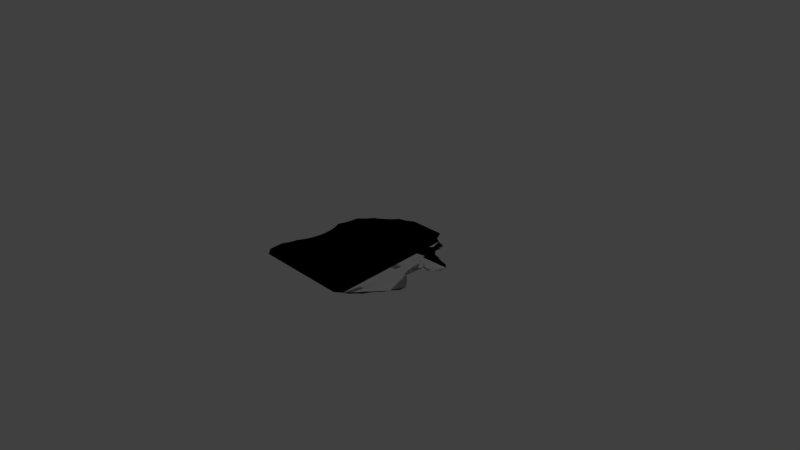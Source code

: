 # Source: nyc_central_park_water.blend  (saved by Blender 2.79.0; exported with 4.5.12 LTS)
import bpy
from mathutils import Matrix  # noqa: F401  (used for matrix-valued properties, if any)

bpy.ops.wm.read_factory_settings(use_empty=True)
scene = bpy.context.scene
scene.name = 'Scene'

# ---- collections
col_collection_1 = bpy.data.collections.new('Collection 1'); scene.collection.children.link(col_collection_1)

# ---- world
world_world = bpy.data.worlds.new('World'); scene.world = world_world
world_world.color = (0.05088, 0.05088, 0.05088)
world_world.use_sun_shadow = False
world_world.sun_shadow_jitter_overblur = 0.0
world_world.cycles.sampling_method = 'MANUAL'

# ---- cameras
cam_camera = bpy.data.cameras.new('Camera')
cam_camera.clip_end = 100.0
cam_camera.lens = 35.0
cam_camera.sensor_width = 32.0
cam_camera.sensor_height = 18.0
cam_camera.ortho_scale = 7.314
cam_camera.dof.focus_distance = 0.0
cam_camera.dof.aperture_fstop = 128.0

# ---- lights
light_lamp = bpy.data.lights.new('Lamp', 'POINT')
light_lamp.transmission_factor = 0.0
light_lamp.cutoff_distance = 30.0
light_lamp.energy = 100.0
light_lamp.shadow_buffer_clip_start = 1.001
light_lamp.shadow_soft_size = 0.1
light_lamp.shadow_maximum_resolution = 0.006
light_lamp.use_absolute_resolution = True

# ---- meshes
me_plane = bpy.data.meshes.new('Plane')
me_plane.from_pydata([(-0.8874, -0.9027, 0.0), (0.7611, -0.7768, 0.0), (-0.6604, 0.6712, 0.0), (0.549, 0.6149, 0.0), (-0.7814, 3.243e-05, 0.0), (0.0, -1.0, 0.0), (0.7299, 2.35e-07, -6.831e-08), (0.0, 1.0, 0.0), (0.0, 0.0, 0.0), (-0.7678, -0.1999, 0.0), (-0.8091, -0.3997, 0.0), (-0.8742, -0.5985, 0.0), (-0.9099, -0.7884, 0.0), (0.2, -1.0, 0.0), (0.4, -1.0, 0.0), (0.5858, -0.9306, 0.0), (0.7069, -0.8283, 0.0), (0.9157, 0.1704, -1.504e-08), (1.003, 0.2816, 0.0), (0.9351, 0.4437, 0.0), (0.7484, 0.4514, 0.0), (-0.2, 1.0, 0.0), (-0.3976, 0.906, 0.0), (-0.5274, 0.7635, 0.0), (-0.6202, 0.6975, 0.0), (-0.6865, 0.632, 0.0), (-0.752, 0.546, 0.0), (-0.8119, 0.3973, 0.0), (-0.8592, 0.2, 0.0), (-0.8, -1.0, 0.0), (-0.6, -1.0, 0.0), (-0.4, -1.0, 0.0), (-0.2, -1.0, 0.0), (0.7929, -0.7102, 0.0), (0.8907, -0.5774, 0.0), (1.0, -0.4, 0.0), (0.9149, -0.2, -1.504e-08), (0.5729, 0.6714, 0.0), (0.5304, 0.7891, 0.0), (0.3702, 0.8681, 0.0), (0.2, 1.0, 0.0), (0.0, 0.2, 0.0), (0.0, 0.4, 0.0), (0.0, 0.6, 0.0), (0.0, 0.8, 0.0), (0.0, -0.8, 0.0), (0.0, -0.6, 0.0), (0.0, -0.4, 0.0), (0.0, -0.2, 0.0), (-0.2, 0.0, 0.0), (-0.4, 0.0, 0.0), (-0.6, 0.0, 0.0), (-0.718, 1.931e-05, 0.0), (0.8, 0.0, 0.0), (0.6, 0.0, 0.0), (0.4, 0.0, 0.0), (0.2, 0.0, 0.0), (0.2, -0.8, 0.0), (0.2, -0.6, 0.0), (0.2, -0.4, 0.0), (0.2, -0.2, 0.0), (0.4, -0.8, 0.0), (0.4, -0.6, 0.0), (0.4, -0.4, 0.0), (0.4, -0.2, 0.0), (0.6, -0.8, 0.0), (0.6, -0.6, 0.0), (0.6, -0.4, 0.0), (0.6, -0.2, 0.0), (0.7247, -0.7384, 0.0), (0.7678, -0.5853, 0.0), (0.8, -0.4, 0.0), (0.8, -0.2, 0.0), (-0.8, -0.8, 0.0), (-0.7759, -0.5999, 0.0), (-0.7308, -0.3999, 0.0), (-0.7073, -0.2, 0.0), (-0.6, -0.8, 0.0), (-0.6, -0.6, 0.0), (-0.5839, -0.4, 0.0), (-0.5834, -0.2, 0.0), (-0.4, -0.8, 0.0), (-0.4, -0.6, 0.0), (-0.4, -0.4, 0.0), (-0.4, -0.2, 0.0), (-0.2, -0.8, 0.0), (-0.2, -0.6, 0.0), (-0.2, -0.4, 0.0), (-0.2, -0.2, 0.0), (-0.7619, 0.2, 0.0), (-0.7381, 0.3981, 0.0), (-0.6956, 0.5569, 0.0), (-0.6438, 0.6543, 0.0), (-0.6, 0.2, 0.0), (-0.5861, 0.3986, 0.0), (-0.5861, 0.59, 0.0), (-0.5511, 0.71, 0.0), (-0.4, 0.2, 0.0), (-0.3981, 0.3994, 0.0), (-0.3981, 0.5958, 0.0), (-0.3981, 0.7777, 0.0), (-0.2, 0.2, 0.0), (-0.2, 0.4, 0.0), (-0.2, 0.6, 0.0), (-0.2, 0.8, 0.0), (0.2, 0.2, 0.0), (0.2, 0.4, 0.0), (0.2, 0.6, 0.0), (0.2, 0.8, 0.0), (0.4, 0.2, 0.0), (0.4, 0.4, 0.0), (0.4, 0.6, 0.0), (0.357, 0.6811, 0.0), (0.6, 0.2, 0.0), (0.6, 0.4, 0.0), (0.6, 0.6, 0.0), (0.557, 0.6811, 0.0), (0.8, 0.2, 0.0), (0.8032, 0.2816, 0.0), (0.7427, 0.4446, 0.0), (0.5385, 0.5065, 0.0), (-0.9025, -0.8654, 0.0), (0.7433, -0.7937, 0.0), (0.6133, 0.364, 0.0), (-0.6475, 0.6803, 0.0), (-0.8098, 0.1, 0.0), (-0.1, -1.0, 0.0), (0.7832, -0.1, -5.005e-08), (0.1, 1.0, 0.0), (0.0, 0.9, 0.0), (0.0, -0.1, 0.0), (-0.7599, 2.72e-05, 0.0), (0.1, 0.0, 0.0), (-0.7682, -0.09994, 0.0), (-0.7805, -0.2998, 0.0), (-0.8595, -0.4995, 0.0), (-0.9189, -0.6964, 0.0), (0.1, -1.0, 0.0), (0.3, -1.0, 0.0), (0.5, -1.0, 0.0), (0.657, -0.89, 0.0), (0.7833, 0.09671, -5.005e-08), (0.9446, 0.2093, -4.7e-09), (1.003, 0.3816, 0.0), (0.8404, 0.4642, 0.0), (-0.1, 1.0, 0.0), (-0.2992, 0.9353, 0.0), (-0.4653, 0.8201, 0.0), (-0.5797, 0.7243, 0.0), (-0.6696, 0.6585, 0.0), (-0.713, 0.5936, 0.0), (-0.8081, 0.4931, 0.0), (-0.8258, 0.2991, 0.0), (-0.8644, -0.9354, 0.0), (-0.7, -1.0, 0.0), (-0.5, -1.0, 0.0), (-0.3, -1.0, 0.0), (0.7721, -0.7544, 0.0), (0.8289, -0.6493, 0.0), (0.9308, -0.4925, 0.0), (1.0, -0.3, 0.0), (0.5732, 0.612, 0.0), (0.583, 0.7532, 0.0), (0.4529, 0.8168, 0.0), (0.3, 1.0, 0.0), (0.0, 0.1, 0.0), (0.0, 0.3, 0.0), (0.0, 0.5, 0.0), (0.0, 0.7, 0.0), (0.0, -0.9, 0.0), (0.0, -0.7, 0.0), (0.0, -0.5, 0.0), (0.0, -0.3, 0.0), (-0.1, 0.0, 0.0), (-0.3, 0.0, 0.0), (-0.5, 0.0, 0.0), (-0.6621, 1.01e-05, 0.0), (0.7236, 1.602e-07, -4.69e-08), (0.7, 0.0, 0.0), (0.5, 0.0, 0.0), (0.3, 0.0, 0.0), (0.2, -0.1, 0.0), (0.2, -0.9, 0.0), (0.2, -0.7, 0.0), (0.2, -0.5, 0.0), (0.2, -0.3, 0.0), (0.4, -0.1, 0.0), (0.4, -0.9, 0.0), (0.4, -0.7, 0.0), (0.4, -0.5, 0.0), (0.4, -0.3, 0.0), (0.6, -0.1, 0.0), (0.6, -0.9, 0.0), (0.6, -0.7, 0.0), (0.6, -0.5, 0.0), (0.6, -0.3, 0.0), (0.8, -0.1, 0.0), (0.7134, -0.7953, 0.0), (0.7423, -0.6663, 0.0), (0.8, -0.5, 0.0), (0.8, -0.3, 0.0), (0.1, -0.8, 0.0), (0.1, -0.6, 0.0), (0.1, -0.4, 0.0), (0.1, -0.2, 0.0), (0.3, -0.8, 0.0), (0.3, -0.6, 0.0), (0.3, -0.4, 0.0), (0.3, -0.2, 0.0), (0.5, -0.8, 0.0), (0.5, -0.6, 0.0), (0.5, -0.4, 0.0), (0.5, -0.2, 0.0), (0.6659, -0.7655, 0.0), (0.6859, -0.592, 0.0), (0.7, -0.4, 0.0), (0.7, -0.2, 0.0), (0.7693, -0.7202, 0.0), (0.8398, -0.5803, 0.0), (0.9, -0.4, 0.0), (0.9, -0.2, 0.0), (-0.7093, -0.09997, 0.0), (-0.8, -0.9, 0.0), (-0.8, -0.7, 0.0), (-0.7596, -0.4999, 0.0), (-0.7139, -0.2999, 0.0), (-0.6, -0.1, 0.0), (-0.6, -0.9, 0.0), (-0.6, -0.7, 0.0), (-0.5909, -0.5, 0.0), (-0.5806, -0.3, 0.0), (-0.4, -0.1, 0.0), (-0.4, -0.9, 0.0), (-0.4, -0.7, 0.0), (-0.4, -0.5, 0.0), (-0.4, -0.3, 0.0), (-0.2, -0.1, 0.0), (-0.2, -0.9, 0.0), (-0.2, -0.7, 0.0), (-0.2, -0.5, 0.0), (-0.2, -0.3, 0.0), (-0.9, -0.8, 0.0), (-0.8441, -0.5995, 0.0), (-0.7825, -0.3998, 0.0), (-0.7476, -0.1999, 0.0), (-0.7, -0.8, 0.0), (-0.7, -0.6, 0.0), (-0.6625, -0.4, 0.0), (-0.6512, -0.2, 0.0), (-0.5, -0.8, 0.0), (-0.5, -0.6, 0.0), (-0.5, -0.4, 0.0), (-0.5, -0.2, 0.0), (-0.3, -0.8, 0.0), (-0.3, -0.6, 0.0), (-0.3, -0.4, 0.0), (-0.3, -0.2, 0.0), (-0.1, -0.8, 0.0), (-0.1, -0.6, 0.0), (-0.1, -0.4, 0.0), (-0.1, -0.2, 0.0), (-0.6285, 0.6832, 0.0), (-0.7348, 0.1, 0.0), (-0.7448, 0.2994, 0.0), (-0.7371, 0.4948, 0.0), (-0.6664, 0.6122, 0.0), (-0.5347, 0.7436, 0.0), (-0.6, 0.1, 0.0), (-0.5896, 0.2996, 0.0), (-0.5856, 0.4961, 0.0), (-0.5864, 0.6768, 0.0), (-0.398, 0.8536, 0.0), (-0.4, 0.1, 0.0), (-0.3988, 0.2998, 0.0), (-0.398, 0.4984, 0.0), (-0.3982, 0.6899, 0.0), (-0.2, 0.9, 0.0), (-0.2, 0.1, 0.0), (-0.2, 0.3, 0.0), (-0.2, 0.5, 0.0), (-0.2, 0.7, 0.0), (-0.8271, 0.2, 0.0), (-0.7879, 0.3978, 0.0), (-0.7331, 0.5497, 0.0), (-0.6724, 0.6396, 0.0), (-0.6834, 0.2, 0.0), (-0.6688, 0.3984, 0.0), (-0.6441, 0.5694, 0.0), (-0.6029, 0.6776, 0.0), (-0.5, 0.2, 0.0), (-0.4944, 0.399, 0.0), (-0.4943, 0.5923, 0.0), (-0.4786, 0.7401, 0.0), (-0.3, 0.2, 0.0), (-0.3, 0.4, 0.0), (-0.3, 0.6, 0.0), (-0.3, 0.8, 0.0), (-0.1, 0.2, 0.0), (-0.1, 0.4, 0.0), (-0.1, 0.6, 0.0), (-0.1, 0.8, 0.0), (0.2, 0.9, 0.0), (0.2, 0.1, 0.0), (0.2, 0.3, 0.0), (0.2, 0.5, 0.0), (0.2, 0.7, 0.0), (0.357, 0.7811, 0.0), (0.4, 0.1, 0.0), (0.4, 0.3, 0.0), (0.4, 0.5, 0.0), (0.357, 0.5811, 0.0), (0.557, 0.7811, 0.0), (0.6, 0.1, 0.0), (0.6, 0.3, 0.0), (0.6, 0.5, 0.0), (0.6, 0.7, 0.0), (0.5903, 0.6285, 0.0), (0.8, 0.1, 0.0), (0.8032, 0.1816, 0.0), (0.8032, 0.3816, 0.0), (0.5835, 0.4448, 0.0), (0.1, 0.2, 0.0), (0.1, 0.4, 0.0), (0.1, 0.6, 0.0), (0.1, 0.8, 0.0), (0.3, 0.2, 0.0), (0.3, 0.4, 0.0), (0.3, 0.6, 0.0), (0.3, 0.8, 0.0), (0.5, 0.2, 0.0), (0.5, 0.4, 0.0), (0.5, 0.6, 0.0), (0.457, 0.6811, 0.0), (0.7, 0.2, 0.0), (0.7, 0.4, 0.0), (0.7032, 0.4816, 0.0), (0.249, 0.4149, 0.0), (0.9, 0.2, 0.0), (0.9032, 0.2816, 0.0), (0.8638, 0.4535, 0.0), (0.7371, 0.5139, 0.0), (0.7862, 0.4858, 0.0), (0.9032, 0.3816, 0.0), (0.9032, 0.1816, 0.0), (0.7646, 0.1, -3.305e-08), (0.249, 0.3149, 0.0), (0.7, 0.5, 0.0), (0.7, 0.3, 0.0), (0.7, 0.1, 0.0), (0.457, 0.5811, 0.0), (0.5, 0.5, 0.0), (0.5, 0.3, 0.0), (0.5, 0.1, 0.0), (0.3, 0.7, 0.0), (0.3, 0.5, 0.0), (0.3, 0.3, 0.0), (0.3, 0.1, 0.0), (0.1, 0.7, 0.0), (0.1, 0.5, 0.0), (0.1, 0.3, 0.0), (0.1, 0.1, 0.0), (0.4949, 0.6445, 0.0), (0.457, 0.7811, 0.0), (0.3, 0.9, 0.0), (0.1, 0.9, 0.0), (-0.1, 0.7, 0.0), (-0.1, 0.5, 0.0), (-0.1, 0.3, 0.0), (-0.1, 0.1, 0.0), (-0.3, 0.7, 0.0), (-0.3, 0.5, 0.0), (-0.3, 0.3, 0.0), (-0.3, 0.1, 0.0), (-0.4945, 0.682, 0.0), (-0.4941, 0.497, 0.0), (-0.4961, 0.2997, 0.0), (-0.5, 0.1, 0.0), (-0.6255, 0.6345, 0.0), (-0.6684, 0.4954, 0.0), (-0.673, 0.2995, 0.0), (-0.6707, 0.1, 0.0), (-0.6973, 0.5997, 0.0), (-0.7855, 0.4941, 0.0), (-0.7987, 0.2993, 0.0), (-0.7843, 0.1, 0.0), (-0.3, 0.9, 0.0), (-0.4695, 0.7897, 0.0), (-0.5876, 0.7083, 0.0), (-0.6562, 0.667, 0.0), (-0.1, -0.3, 0.0), (-0.1, -0.5, 0.0), (-0.1, -0.7, 0.0), (-0.1, -0.9, 0.0), (-0.3, -0.3, 0.0), (-0.3, -0.5, 0.0), (-0.3, -0.7, 0.0), (-0.3, -0.9, 0.0), (-0.5, -0.3, 0.0), (-0.5, -0.5, 0.0), (-0.5, -0.7, 0.0), (-0.5, -0.9, 0.0), (-0.6531, -0.3, 0.0), (-0.6787, -0.5, 0.0), (-0.7, -0.7, 0.0), (-0.7, -0.9, 0.0), (-0.7581, -0.2999, 0.0), (-0.8262, -0.4998, 0.0), (-0.9, -0.7, 0.0), (-0.9, -0.9, 0.0), (-0.3, -0.1, 0.0), (-0.5, -0.1, 0.0), (-0.6566, -0.09998, 0.0), (-0.7484, -0.09995, 0.0), (0.9, -0.3, 0.0), (0.9, -0.5, 0.0), (0.797, -0.6555, 0.0), (0.7525, -0.7683, 0.0), (0.7, -0.3, 0.0), (0.7, -0.5, 0.0), (0.6743, -0.6816, 0.0), (0.6603, -0.8387, 0.0), (0.5, -0.3, 0.0), (0.5, -0.5, 0.0), (0.5, -0.7, 0.0), (0.5, -0.9, 0.0), (0.3, -0.3, 0.0), (0.3, -0.5, 0.0), (0.3, -0.7, 0.0), (0.3, -0.9, 0.0), (0.1, -0.3, 0.0), (0.1, -0.5, 0.0), (0.1, -0.7, 0.0), (0.1, -0.9, 0.0), (0.7, -0.1, 0.0), (0.5, -0.1, 0.0), (0.3, -0.1, 0.0), (0.1, -0.1, 0.0), (0.7646, -0.1, -3.305e-08), (-0.1, -0.1, 0.0), (-0.1, 0.9, 0.0), (0.622, 0.5348, 0.0)], [], [(440, 123, 3, 161), (439, 129, 7, 145), (438, 130, 8, 173), (437, 127, 6, 177), (436, 181, 56, 132), (435, 186, 55, 180), (434, 191, 54, 179), (433, 196, 53, 178), (432, 182, 57, 201), (431, 183, 58, 202), (430, 184, 59, 203), (429, 185, 60, 204), (428, 187, 61, 205), (427, 188, 62, 206), (426, 189, 63, 207), (425, 190, 64, 208), (424, 192, 65, 209), (423, 193, 66, 210), (422, 194, 67, 211), (421, 195, 68, 212), (420, 197, 69, 213), (419, 198, 70, 214), (418, 199, 71, 215), (417, 200, 72, 216), (416, 157, 33, 217), (415, 158, 34, 218), (414, 159, 35, 219), (413, 160, 36, 220), (412, 221, 52, 131), (411, 226, 51, 176), (410, 231, 50, 175), (409, 236, 49, 174), (408, 222, 73, 241), (407, 223, 74, 242), (406, 224, 75, 243), (405, 225, 76, 244), (404, 227, 77, 245), (403, 228, 78, 246), (402, 229, 79, 247), (401, 230, 80, 248), (400, 232, 81, 249), (399, 233, 82, 250), (398, 234, 83, 251), (397, 235, 84, 252), (396, 237, 85, 253), (395, 238, 86, 254), (394, 239, 87, 255), (393, 240, 88, 256), (392, 169, 45, 257), (391, 170, 46, 258), (390, 171, 47, 259), (389, 172, 48, 260), (388, 261, 24, 124), (387, 266, 23, 148), (386, 271, 22, 147), (385, 276, 21, 146), (384, 262, 89, 281), (383, 263, 90, 282), (382, 264, 91, 283), (381, 265, 92, 284), (380, 267, 93, 285), (379, 268, 94, 286), (378, 269, 95, 287), (377, 270, 96, 288), (376, 272, 97, 289), (375, 273, 98, 290), (374, 274, 99, 291), (373, 275, 100, 292), (372, 277, 101, 293), (371, 278, 102, 294), (370, 279, 103, 295), (369, 280, 104, 296), (368, 165, 41, 297), (367, 166, 42, 298), (366, 167, 43, 299), (365, 168, 44, 300), (364, 301, 40, 128), (363, 306, 39, 164), (362, 311, 38, 163), (361, 316, 37, 162), (360, 302, 105, 321), (359, 303, 106, 322), (358, 304, 107, 323), (357, 305, 108, 324), (356, 307, 109, 325), (355, 308, 110, 326), (354, 309, 111, 327), (353, 310, 112, 328), (352, 312, 113, 329), (351, 313, 114, 330), (350, 314, 115, 331), (349, 315, 116, 332), (348, 317, 117, 333), (347, 318, 118, 334), (346, 319, 119, 335), (345, 320, 120, 336), (344, 141, 17, 337), (343, 142, 18, 338), (342, 143, 19, 339), (341, 144, 20, 340), (320, 341, 340, 120), (119, 339, 341, 320), (339, 19, 144, 341), (319, 342, 339, 119), (118, 338, 342, 319), (338, 18, 143, 342), (318, 343, 338, 118), (117, 337, 343, 318), (337, 17, 142, 343), (317, 344, 337, 117), (53, 177, 344, 317), (177, 6, 141, 344), (315, 345, 336, 116), (115, 335, 345, 315), (335, 119, 320, 345), (314, 346, 335, 115), (114, 334, 346, 314), (334, 118, 319, 346), (313, 347, 334, 114), (113, 333, 347, 313), (333, 117, 318, 347), (312, 348, 333, 113), (54, 178, 348, 312), (178, 53, 317, 348), (310, 349, 332, 112), (111, 331, 349, 310), (331, 115, 315, 349), (309, 350, 331, 111), (110, 330, 350, 309), (330, 114, 314, 350), (308, 351, 330, 110), (109, 329, 351, 308), (329, 113, 313, 351), (307, 352, 329, 109), (55, 179, 352, 307), (179, 54, 312, 352), (305, 353, 328, 108), (107, 327, 353, 305), (327, 111, 310, 353), (304, 354, 327, 107), (106, 326, 354, 304), (326, 110, 309, 354), (303, 355, 326, 106), (105, 325, 355, 303), (325, 109, 308, 355), (302, 356, 325, 105), (56, 180, 356, 302), (180, 55, 307, 356), (168, 357, 324, 44), (43, 323, 357, 168), (323, 107, 305, 357), (167, 358, 323, 43), (42, 322, 358, 167), (322, 106, 304, 358), (166, 359, 322, 42), (41, 321, 359, 166), (321, 105, 303, 359), (165, 360, 321, 41), (8, 132, 360, 165), (132, 56, 302, 360), (311, 361, 162, 38), (116, 336, 361, 311), (336, 120, 316, 361), (306, 362, 163, 39), (112, 332, 362, 306), (332, 116, 311, 362), (301, 363, 164, 40), (108, 328, 363, 301), (328, 112, 306, 363), (129, 364, 128, 7), (44, 324, 364, 129), (324, 108, 301, 364), (280, 365, 300, 104), (103, 299, 365, 280), (299, 43, 168, 365), (279, 366, 299, 103), (102, 298, 366, 279), (298, 42, 167, 366), (278, 367, 298, 102), (101, 297, 367, 278), (297, 41, 166, 367), (277, 368, 297, 101), (49, 173, 368, 277), (173, 8, 165, 368), (275, 369, 296, 100), (99, 295, 369, 275), (295, 103, 280, 369), (274, 370, 295, 99), (98, 294, 370, 274), (294, 102, 279, 370), (273, 371, 294, 98), (97, 293, 371, 273), (293, 101, 278, 371), (272, 372, 293, 97), (50, 174, 372, 272), (174, 49, 277, 372), (270, 373, 292, 96), (95, 291, 373, 270), (291, 99, 275, 373), (269, 374, 291, 95), (94, 290, 374, 269), (290, 98, 274, 374), (268, 375, 290, 94), (93, 289, 375, 268), (289, 97, 273, 375), (267, 376, 289, 93), (51, 175, 376, 267), (175, 50, 272, 376), (265, 377, 288, 92), (91, 287, 377, 265), (287, 95, 270, 377), (264, 378, 287, 91), (90, 286, 378, 264), (286, 94, 269, 378), (263, 379, 286, 90), (89, 285, 379, 263), (285, 93, 268, 379), (262, 380, 285, 89), (52, 176, 380, 262), (176, 51, 267, 380), (150, 381, 284, 25), (26, 283, 381, 150), (283, 91, 265, 381), (151, 382, 283, 26), (27, 282, 382, 151), (282, 90, 264, 382), (152, 383, 282, 27), (28, 281, 383, 152), (281, 89, 263, 383), (125, 384, 281, 28), (4, 131, 384, 125), (131, 52, 262, 384), (271, 385, 146, 22), (100, 296, 385, 271), (296, 104, 276, 385), (266, 386, 147, 23), (96, 292, 386, 266), (292, 100, 271, 386), (261, 387, 148, 24), (92, 288, 387, 261), (288, 96, 266, 387), (149, 388, 124, 2), (25, 284, 388, 149), (284, 92, 261, 388), (240, 389, 260, 88), (87, 259, 389, 240), (259, 47, 172, 389), (239, 390, 259, 87), (86, 258, 390, 239), (258, 46, 171, 390), (238, 391, 258, 86), (85, 257, 391, 238), (257, 45, 170, 391), (237, 392, 257, 85), (32, 126, 392, 237), (126, 5, 169, 392), (235, 393, 256, 84), (83, 255, 393, 235), (255, 87, 240, 393), (234, 394, 255, 83), (82, 254, 394, 234), (254, 86, 239, 394), (233, 395, 254, 82), (81, 253, 395, 233), (253, 85, 238, 395), (232, 396, 253, 81), (31, 156, 396, 232), (156, 32, 237, 396), (230, 397, 252, 80), (79, 251, 397, 230), (251, 83, 235, 397), (229, 398, 251, 79), (78, 250, 398, 229), (250, 82, 234, 398), (228, 399, 250, 78), (77, 249, 399, 228), (249, 81, 233, 399), (227, 400, 249, 77), (30, 155, 400, 227), (155, 31, 232, 400), (225, 401, 248, 76), (75, 247, 401, 225), (247, 79, 230, 401), (224, 402, 247, 75), (74, 246, 402, 224), (246, 78, 229, 402), (223, 403, 246, 74), (73, 245, 403, 223), (245, 77, 228, 403), (222, 404, 245, 73), (29, 154, 404, 222), (154, 30, 227, 404), (134, 405, 244, 9), (10, 243, 405, 134), (243, 75, 225, 405), (135, 406, 243, 10), (11, 242, 406, 135), (242, 74, 224, 406), (136, 407, 242, 11), (12, 241, 407, 136), (241, 73, 223, 407), (121, 408, 241, 12), (0, 153, 408, 121), (153, 29, 222, 408), (231, 409, 174, 50), (84, 256, 409, 231), (256, 88, 236, 409), (226, 410, 175, 51), (80, 252, 410, 226), (252, 84, 231, 410), (221, 411, 176, 52), (76, 248, 411, 221), (248, 80, 226, 411), (133, 412, 131, 4), (9, 244, 412, 133), (244, 76, 221, 412), (200, 413, 220, 72), (71, 219, 413, 200), (219, 35, 160, 413), (199, 414, 219, 71), (70, 218, 414, 199), (218, 34, 159, 414), (198, 415, 218, 70), (69, 217, 415, 198), (217, 33, 158, 415), (197, 416, 217, 69), (16, 122, 416, 197), (122, 1, 157, 416), (195, 417, 216, 68), (67, 215, 417, 195), (215, 71, 200, 417), (194, 418, 215, 67), (66, 214, 418, 194), (214, 70, 199, 418), (193, 419, 214, 66), (65, 213, 419, 193), (213, 69, 198, 419), (192, 420, 213, 65), (15, 140, 420, 192), (140, 16, 197, 420), (190, 421, 212, 64), (63, 211, 421, 190), (211, 67, 195, 421), (189, 422, 211, 63), (62, 210, 422, 189), (210, 66, 194, 422), (188, 423, 210, 62), (61, 209, 423, 188), (209, 65, 193, 423), (187, 424, 209, 61), (14, 139, 424, 187), (139, 15, 192, 424), (185, 425, 208, 60), (59, 207, 425, 185), (207, 63, 190, 425), (184, 426, 207, 59), (58, 206, 426, 184), (206, 62, 189, 426), (183, 427, 206, 58), (57, 205, 427, 183), (205, 61, 188, 427), (182, 428, 205, 57), (13, 138, 428, 182), (138, 14, 187, 428), (172, 429, 204, 48), (47, 203, 429, 172), (203, 59, 185, 429), (171, 430, 203, 47), (46, 202, 430, 171), (202, 58, 184, 430), (170, 431, 202, 46), (45, 201, 431, 170), (201, 57, 183, 431), (169, 432, 201, 45), (5, 137, 432, 169), (137, 13, 182, 432), (191, 433, 178, 54), (68, 216, 433, 191), (216, 72, 196, 433), (186, 434, 179, 55), (64, 212, 434, 186), (212, 68, 191, 434), (181, 435, 180, 56), (60, 208, 435, 181), (208, 64, 186, 435), (130, 436, 132, 8), (48, 204, 436, 130), (204, 60, 181, 436), (196, 437, 177, 53), (72, 220, 437, 196), (220, 36, 127, 437), (236, 438, 173, 49), (88, 260, 438, 236), (260, 48, 130, 438), (276, 439, 145, 21), (104, 300, 439, 276), (300, 44, 129, 439), (316, 440, 161, 37), (120, 340, 440, 316), (340, 20, 123, 440), (121, 12, 136, 11, 135, 10, 134, 9, 133, 4, 125, 28, 152, 27, 151, 26, 150, 25, 149, 2, 124, 24, 148, 23, 147, 22, 146, 21, 145, 7, 128, 40, 164, 39, 163, 38, 162, 37, 161, 3, 123, 20, 144, 19, 143, 18, 142, 17, 141, 6, 127, 36, 160, 35, 159, 34, 158, 33, 157, 1, 122, 16, 140, 15, 139, 14, 138, 13, 137, 5, 126, 32, 156, 31, 155, 30, 154, 29, 153, 0)])
me_plane.polygons.foreach_set('use_smooth', [0, 0, 0, 0, 0, 0, 0, 0, 0, 0, 0, 0, 0, 0, 0, 0, 0, 0, 0, 0, 0, 0, 0, 0, 0, 0, 0, 0, 0, 0, 0, 0, 0, 0, 0, 0, 0, 0, 0, 0, 0, 0, 0, 0, 0, 0, 0, 0, 0, 0, 0, 0, 0, 0, 0, 0, 0, 0, 0, 0, 0, 0, 0, 0, 0, 0, 0, 0, 0, 0, 0, 0, 0, 0, 0, 0, 0, 0, 0, 0, 0, 0, 0, 0, 0, 0, 0, 0, 0, 0, 0, 0, 0, 0, 0, 0, 0, 0, 0, 0, 1, 1, 0, 0, 0, 0, 0, 0, 0, 0, 0, 0, 0, 0, 0, 0, 0, 0, 0, 0, 0, 0, 0, 0, 0, 0, 0, 0, 0, 0, 0, 0, 0, 0, 0, 0, 0, 0, 0, 0, 0, 0, 0, 0, 0, 0, 0, 0, 0, 0, 0, 0, 0, 0, 0, 0, 0, 0, 0, 0, 0, 0, 0, 0, 0, 0, 0, 0, 0, 0, 0, 0, 0, 0, 0, 0, 0, 0, 0, 0, 0, 0, 0, 0, 0, 0, 0, 0, 0, 0, 0, 0, 0, 0, 0, 0, 0, 0, 0, 0, 0, 0, 0, 0, 0, 0, 0, 0, 0, 0, 0, 0, 0, 0, 0, 0, 0, 0, 0, 0, 0, 0, 0, 0, 0, 0, 0, 0, 0, 0, 0, 0, 0, 0, 0, 0, 0, 0, 0, 0, 0, 0, 0, 0, 0, 0, 0, 0, 0, 0, 0, 0, 0, 0, 0, 0, 0, 0, 0, 0, 0, 0, 0, 0, 0, 0, 0, 0, 0, 0, 0, 0, 0, 0, 0, 0, 0, 0, 0, 0, 0, 0, 0, 0, 0, 0, 0, 0, 0, 0, 0, 0, 0, 0, 0, 0, 0, 0, 0, 0, 0, 0, 0, 0, 0, 0, 0, 0, 0, 0, 0, 0, 0, 0, 0, 0, 0, 0, 0, 0, 0, 0, 0, 0, 0, 0, 0, 0, 0, 0, 0, 0, 0, 0, 0, 0, 0, 0, 0, 0, 0, 0, 0, 0, 0, 0, 0, 0, 0, 0, 0, 0, 0, 0, 0, 0, 0, 0, 0, 0, 0, 0, 0, 0, 0, 0, 0, 0, 0, 0, 0, 0, 0, 0, 0, 0, 0, 0, 0, 0, 0, 0, 0, 0, 0, 0, 0, 0, 0, 0, 0, 0, 0, 0, 0, 0, 0, 1, 1, 0, 0])
me_plane.use_remesh_preserve_volume = False
me_plane.use_remesh_preserve_attributes = False
me_plane.use_mirror_vertex_groups = False
me_plane.update()

# ---- objects
ob_plane = bpy.data.objects.new('Plane', me_plane)
ob_lamp = bpy.data.objects.new('Lamp', light_lamp)
ob_camera = bpy.data.objects.new('Camera', cam_camera)

# ---- transforms, parenting, visibility, modifiers, constraints
ob_plane.location = (0.0, 0.0, 0.0543)
ob_plane.lineart.crease_threshold = 0.0
ob_lamp.location = (4.076, 1.005, 5.904)
ob_lamp.rotation_euler = (0.6503, 0.05522, 1.866)
ob_lamp.lock_rotations_4d = False
ob_lamp.empty_display_type = 'ARROWS'
ob_lamp.color = (0.0, 0.0, 0.0, 0.0)
ob_lamp.lineart.crease_threshold = 0.0
ob_camera.location = (7.481, -6.508, 5.344)
ob_camera.rotation_euler = (1.109, 0.0, 0.8149)
ob_camera.lock_rotations_4d = False
ob_camera.empty_display_type = 'ARROWS'
ob_camera.color = (0.0, 0.0, 0.0, 0.0)
ob_camera.display_type = 'WIRE'
ob_camera.lineart.crease_threshold = 0.0

# ---- collection membership
col_collection_1.objects.link(ob_plane)
col_collection_1.objects.link(ob_lamp)
col_collection_1.objects.link(ob_camera)

# ---- scene / render settings (as saved in the file)
scene.camera = ob_camera
scene.frame_start = 1; scene.frame_end = 250; scene.frame_set(1)
scene.render.engine = 'BLENDER_EEVEE_NEXT'
scene.render.resolution_percentage = 50
scene.render.dither_intensity = 0.0
scene.cycles.use_denoising = False
scene.cycles.samples = 128
scene.cycles.sampling_pattern = 'TABULATED_SOBOL'
scene.cycles.use_adaptive_sampling = False
scene.cycles.use_light_tree = False
scene.cycles.blur_glossy = 0.0
scene.cycles.sample_clamp_indirect = 0.0
scene.view_settings.view_transform = 'Standard'
bpy.context.view_layer.update()
